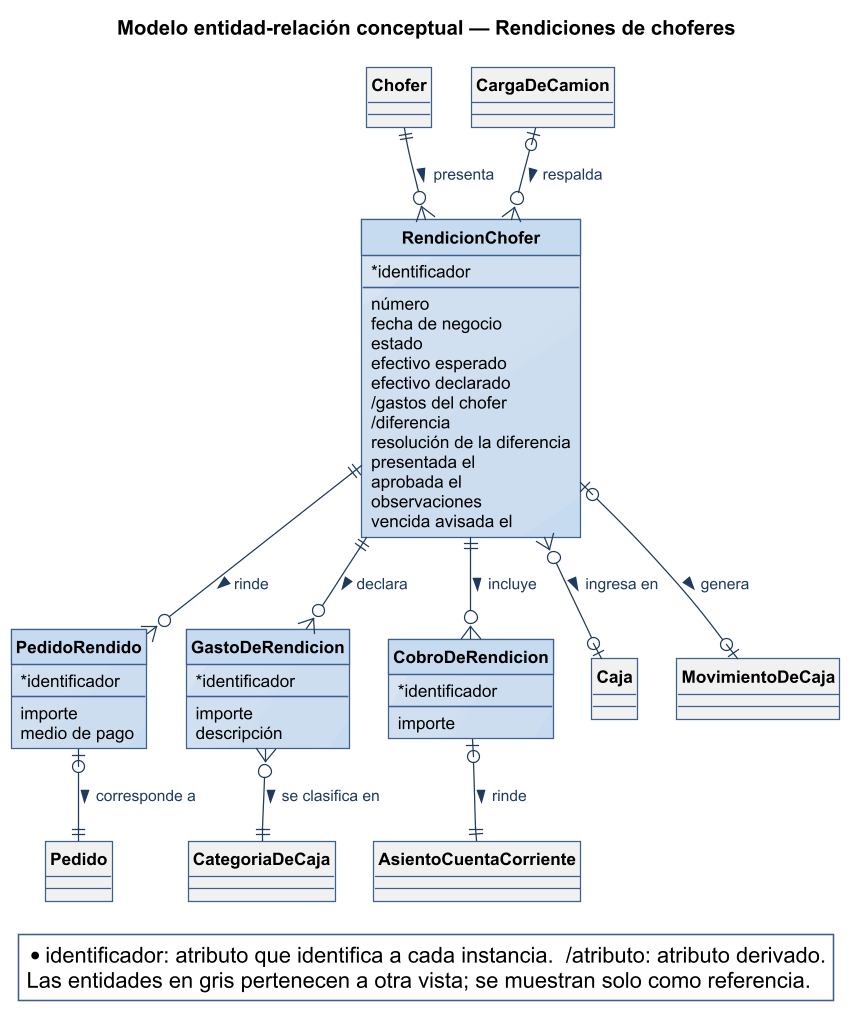

The diagram above was rendered by PlantUML. Its source (embedded in the PNG):
@startuml
title Modelo entidad-relación conceptual — Rendiciones de choferes
!include ../../estilo-vp.iuml
skinparam entity<<ajena>> {
  BackgroundColor #F1F1F1
  BorderColor #8A97A3
  FontColor #55616C
}
skinparam class<<propuesto>> {
  BorderColor #1F5E8C
  BackgroundColor #FFF6D9
}
skinparam entity<<propuesto>> {
  BorderColor #1F5E8C
  BackgroundColor #FFF6D9
}

hide circle

skinparam nodesep 25
skinparam ranksep 45

entity RendicionChofer {
  * identificador
  --
  {field} número
  {field} fecha de negocio
  {field} estado
  {field} efectivo esperado
  {field} efectivo declarado
  {field} /gastos del chofer
  {field} /diferencia
  {field} resolución de la diferencia
  {field} presentada el
  {field} aprobada el
  {field} observaciones
  {field} vencida avisada el
}
entity PedidoRendido {
  * identificador
  --
  {field} importe
  {field} medio de pago
}
entity GastoDeRendicion {
  * identificador
  --
  {field} importe
  {field} descripción
}
entity CobroDeRendicion {
  * identificador
  --
  {field} importe
}
entity Chofer #F1F1F1 {
}
entity Pedido #F1F1F1 {
}
entity Caja #F1F1F1 {
}
entity MovimientoDeCaja #F1F1F1 {
}
entity CategoriaDeCaja #F1F1F1 {
}
entity AsientoCuentaCorriente #F1F1F1 {
}
entity CargaDeCamion #F1F1F1 {
}

RendicionChofer |o--o| MovimientoDeCaja : genera >
Chofer ||--o{ RendicionChofer : presenta >
RendicionChofer }o--o| Caja : ingresa en >
CargaDeCamion |o--o{ RendicionChofer : respalda >
CobroDeRendicion |o--|| AsientoCuentaCorriente : rinde >
RendicionChofer ||--o{ CobroDeRendicion : incluye >
GastoDeRendicion }o--|| CategoriaDeCaja : se clasifica en >
RendicionChofer ||--o{ GastoDeRendicion : declara >
PedidoRendido |o--|| Pedido : corresponde a >
RendicionChofer ||--o{ PedidoRendido : rinde >

legend bottom right
  * identificador: atributo que identifica a cada instancia.  /atributo: atributo derivado.
  Las entidades en gris pertenecen a otra vista; se muestran solo como referencia.
endlegend
@enduml